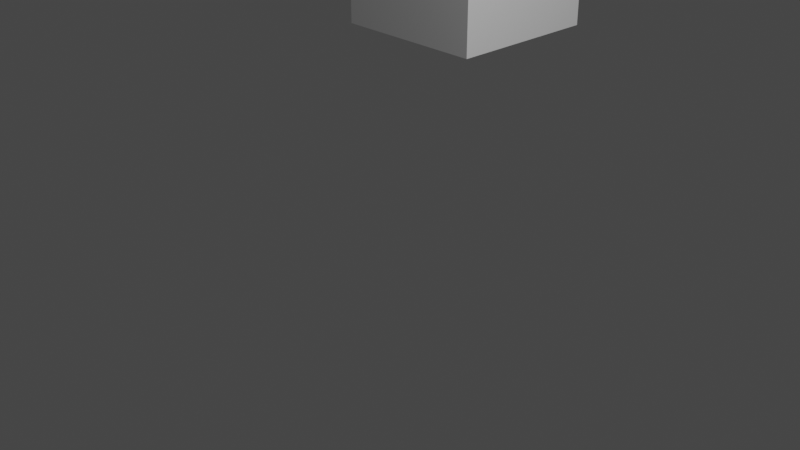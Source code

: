 # Source: untitled-start.blend  (saved by Blender 2.90.8; exported with 4.5.12 LTS)
import bpy
from mathutils import Matrix  # noqa: F401  (used for matrix-valued properties, if any)

bpy.ops.wm.read_factory_settings(use_empty=True)
scene = bpy.context.scene
scene.name = 'Scene'

# ---- collections
col_collection = bpy.data.collections.new('Collection'); scene.collection.children.link(col_collection)

# ---- world
world_world = bpy.data.worlds.new('World'); scene.world = world_world
world_world.use_nodes = True; world_world.node_tree.nodes.clear()
_N = world_world.node_tree.nodes; _L = world_world.node_tree.links
n0 = _N.new('ShaderNodeOutputWorld'); n0.name = 'World Output'; n0.location = (300, 300)
n1 = _N.new('ShaderNodeBackground'); n1.name = 'Background'; n1.location = (10, 300)
n1.inputs[0].default_value = (0.05088, 0.05088, 0.05088, 1.0)
_L.new(n1.outputs[0], n0.inputs[0])
n0.is_active_output = True
world_world.color = (0.05088, 0.05088, 0.05088)
world_world.use_sun_shadow = False
world_world.sun_shadow_jitter_overblur = 0.0

# ---- cameras
cam_camera = bpy.data.cameras.new('Camera')
cam_camera.clip_end = 100.0
cam_camera.ortho_scale = 7.314

# ---- lights
light_light = bpy.data.lights.new('Light', 'POINT')
light_light.transmission_factor = 0.0
light_light.energy = 1000.0
light_light.shadow_soft_size = 0.1
light_light.shadow_maximum_resolution = 0.006
light_light.use_absolute_resolution = True

# ---- meshes
me_cube_002 = bpy.data.meshes.new('Cube.002')
me_cube_002.from_pydata([(-1.0, -1.0, -1.0), (-1.0, -1.0, 1.0), (-1.0, 1.0, -1.0), (-1.0, 1.0, 1.0), (1.0, -1.0, -1.0), (1.0, -1.0, 1.0), (1.0, 1.0, -1.0), (1.0, 1.0, 1.0)], [], [(0, 1, 3, 2), (2, 3, 7, 6), (6, 7, 5, 4), (4, 5, 1, 0), (2, 6, 4, 0), (7, 3, 1, 5)])
_uv = me_cube_002.uv_layers.new(name='UVMap')
_uv.uv.foreach_set('vector', [0.375, 0.0, 0.625, 0.0, 0.625, 0.25, 0.375, 0.25, 0.375, 0.25, 0.625, 0.25, 0.625, 0.5, 0.375, 0.5, 0.375, 0.5, 0.625, 0.5, 0.625, 0.75, 0.375, 0.75, 0.375, 0.75, 0.625, 0.75, 0.625, 1.0, 0.375, 1.0, 0.125, 0.5, 0.375, 0.5, 0.375, 0.75, 0.125, 0.75, 0.625, 0.5, 0.875, 0.5, 0.875, 0.75, 0.625, 0.75])
me_cube_002.use_remesh_fix_poles = True
me_cube_002.use_remesh_preserve_attributes = False
me_cube_002.use_mirror_vertex_groups = False
me_cube_002.update()

# ---- objects
ob_light = bpy.data.objects.new('Light', light_light)
ob_camera = bpy.data.objects.new('Camera', cam_camera)
ob_cube = bpy.data.objects.new('Cube', me_cube_002)

# ---- transforms, parenting, visibility, modifiers, constraints
ob_light.location = (4.076, 1.005, 5.904)
ob_light.rotation_euler = (0.6503, 0.05522, 1.866)
ob_light.lock_rotations_4d = False
ob_light.empty_display_type = 'ARROWS'
ob_light.color = (0.0, 0.0, 0.0, 0.0)
ob_light.lineart.crease_threshold = 0.0
ob_camera.location = (7.359, -6.926, 4.958)
ob_camera.rotation_euler = (1.109, 0.0, 0.8149)
ob_camera.lock_rotations_4d = False
ob_camera.empty_display_type = 'ARROWS'
ob_camera.color = (0.0, 0.0, 0.0, 0.0)
ob_camera.display_type = 'WIRE'
ob_camera.lineart.crease_threshold = 0.0
ob_cube.location = (-2.0, 3.0, 2.0)
ob_cube.lineart.crease_threshold = 0.0

# ---- collection membership
col_collection.objects.link(ob_light)
col_collection.objects.link(ob_camera)
col_collection.objects.link(ob_cube)

# ---- scene / render settings (as saved in the file)
scene.camera = ob_camera
scene.frame_start = 1; scene.frame_end = 250; scene.frame_set(1)
scene.render.engine = 'BLENDER_EEVEE_NEXT'
scene.cycles.use_denoising = False
scene.cycles.samples = 128
scene.cycles.sampling_pattern = 'TABULATED_SOBOL'
scene.cycles.use_adaptive_sampling = False
scene.cycles.use_light_tree = False
scene.view_settings.view_transform = 'Filmic'
bpy.context.view_layer.update()
